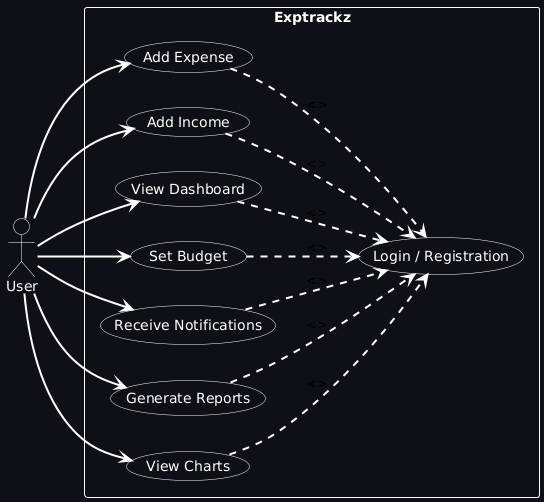

The diagram above was rendered by PlantUML. Its source (embedded in the PNG):
@startuml
left to right direction


skinparam backgroundColor #0d1117
skinparam defaultTextColor white
skinparam shadowing false
skinparam ArrowColor white
skinparam ArrowThickness 2
skinparam LineThickness 1

skinparam Actor {
  BackgroundColor #0d1117
  BorderColor white
  FontColor white
}

skinparam UseCase {
  BackgroundColor #0d1117
  BorderColor white
  FontColor white
}

skinparam Rectangle {
  BackgroundColor #0d1117
  BorderColor white
  FontColor white
}
actor User 

rectangle Exptrackz {
  (Login / Registration) as Login
  (Add Expense)
  (Add Income)
  (View Dashboard)
  (Set Budget)
  (Receive Notifications)
  (Generate Reports)
  (View Charts)
}

User --> (Add Expense)          
User --> (Add Income)           
User --> (View Dashboard)           
User --> (Set Budget)               
User --> (Receive Notifications)
User --> (Generate Reports)         
User --> (View Charts)                  

(Add Expense)           ..> (Login): <>
(Add Income)            ..> (Login): <>
(View Dashboard)        ..> (Login): <> 
(Set Budget)            ..> (Login): <> 
(Receive Notifications) ..> (Login): <>
(Generate Reports)      ..> (Login): <> 
(View Charts)           ..> (Login): <>
@enduml